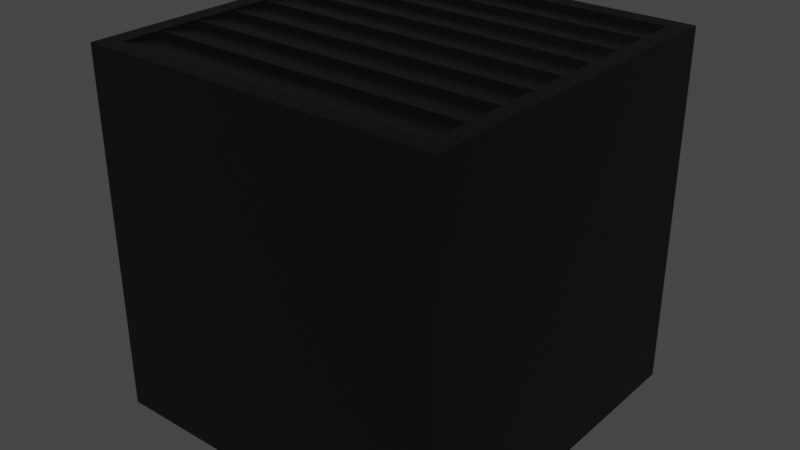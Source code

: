 # Source: vent1x1.blend  (saved by Blender 2.93.20; exported with 4.5.12 LTS)
import bpy
from mathutils import Matrix  # noqa: F401  (used for matrix-valued properties, if any)

bpy.ops.wm.read_factory_settings(use_empty=True)
scene = bpy.context.scene
scene.name = 'Scene'

# ---- collections
col_collection = bpy.data.collections.new('Collection'); scene.collection.children.link(col_collection)

# ---- materials (node trees are filled in below, after node groups)
mat_icbody = bpy.data.materials.new('ICBody')
mat_icbody.use_transparent_shadow = False

# ---- material node trees
mat_icbody.use_nodes = True; mat_icbody.node_tree.nodes.clear()
_N = mat_icbody.node_tree.nodes; _L = mat_icbody.node_tree.links
n0 = _N.new('ShaderNodeBsdfPrincipled'); n0.name = 'Principled BSDF'; n0.location = (10, 300)
n0.distribution = 'GGX'
n0.subsurface_method = 'BURLEY'
n0.inputs[0].default_value = (0.0, 0.0, 0.0, 1.0)
n0.inputs[3].default_value = 1.45
n0.inputs[27].default_value = (0.0, 0.0, 0.0, 1.0)
n0.inputs[28].default_value = 1.0
n1 = _N.new('ShaderNodeOutputMaterial'); n1.name = 'Material Output'; n1.location = (300, 300)
_L.new(n0.outputs[0], n1.inputs[0])
n1.is_active_output = True

# ---- world
world_world = bpy.data.worlds.new('World'); scene.world = world_world
world_world.use_nodes = True; world_world.node_tree.nodes.clear()
_N = world_world.node_tree.nodes; _L = world_world.node_tree.links
n0 = _N.new('ShaderNodeOutputWorld'); n0.name = 'World Output'; n0.location = (300, 300)
n1 = _N.new('ShaderNodeBackground'); n1.name = 'Background'; n1.location = (10, 300)
n1.inputs[0].default_value = (0.05088, 0.05088, 0.05088, 1.0)
_L.new(n1.outputs[0], n0.inputs[0])
n0.is_active_output = True
world_world.color = (0.05088, 0.05088, 0.05088)
world_world.use_sun_shadow = False
world_world.sun_shadow_jitter_overblur = 0.0

# ---- meshes
me_cube_001 = bpy.data.meshes.new('Cube.001')
me_cube_001.from_pydata([(-0.5, -0.5, -0.5), (-0.45, -0.45, 0.5), (-0.5, 0.5, -0.5), (-0.45, 0.45, 0.5), (0.5, -0.5, -0.5), (0.45, -0.45, 0.5), (0.5, 0.5, -0.5), (0.45, 0.45, 0.5), (-0.5, -0.5, 0.5), (-0.5, 0.5, 0.5), (0.5, 0.5, 0.5), (0.5, -0.5, 0.5), (-0.45, -0.45, 0.4777), (-0.45, 0.45, 0.4777), (0.45, 0.45, 0.4777), (0.45, -0.45, 0.4777), (-0.45, -0.3375, 0.4777), (-0.45, -0.225, 0.4777), (-0.45, -0.1125, 0.4777), (-0.45, 2.235e-08, 0.4777), (-0.45, 0.1125, 0.4777), (-0.45, 0.225, 0.4777), (-0.45, 0.3375, 0.4777), (-0.3375, 0.45, 0.4777), (-0.225, 0.45, 0.4777), (-0.1125, 0.45, 0.4777), (2.235e-08, 0.45, 0.4777), (0.1125, 0.45, 0.4777), (0.225, 0.45, 0.4777), (0.3375, 0.45, 0.4777), (0.45, 0.3375, 0.4777), (0.45, 0.225, 0.4777), (0.45, 0.1125, 0.4777), (0.45, -2.235e-08, 0.4777), (0.45, -0.1125, 0.4777), (0.45, -0.225, 0.4777), (0.45, -0.3375, 0.4777), (0.3375, -0.45, 0.4777), (0.225, -0.45, 0.4777), (0.1125, -0.45, 0.4777), (-2.235e-08, -0.45, 0.4777), (-0.1125, -0.45, 0.4777), (-0.225, -0.45, 0.4777), (-0.3375, -0.45, 0.4777), (0.3375, 0.3375, 0.4777), (0.3375, 0.225, 0.4777), (0.3375, 0.1125, 0.4777), (0.3375, -2.235e-08, 0.4777), (0.3375, -0.1125, 0.4777), (0.3375, -0.225, 0.4777), (0.3375, -0.3375, 0.4777), (0.225, 0.3375, 0.4777), (0.225, 0.225, 0.4777), (0.225, 0.1125, 0.4777), (0.225, -2.235e-08, 0.4777), (0.225, -0.1125, 0.4777), (0.225, -0.225, 0.4777), (0.225, -0.3375, 0.4777), (0.1125, 0.3375, 0.4777), (0.1125, 0.225, 0.4777), (0.1125, 0.1125, 0.4777), (0.1125, -2.235e-08, 0.4777), (0.1125, -0.1125, 0.4777), (0.1125, -0.225, 0.4777), (0.1125, -0.3375, 0.4777), (1.676e-08, 0.3375, 0.4777), (1.118e-08, 0.225, 0.4777), (5.588e-09, 0.1125, 0.4777), (0.0, -2.235e-08, 0.4777), (-5.588e-09, -0.1125, 0.4777), (-1.118e-08, -0.225, 0.4777), (-1.676e-08, -0.3375, 0.4777), (-0.1125, 0.3375, 0.4777), (-0.1125, 0.225, 0.4777), (-0.1125, 0.1125, 0.4777), (-0.1125, -2.235e-08, 0.4777), (-0.1125, -0.1125, 0.4777), (-0.1125, -0.225, 0.4777), (-0.1125, -0.3375, 0.4777), (-0.225, 0.3375, 0.4777), (-0.225, 0.225, 0.4777), (-0.225, 0.1125, 0.4777), (-0.225, -2.235e-08, 0.4777), (-0.225, -0.1125, 0.4777), (-0.225, -0.225, 0.4777), (-0.225, -0.3375, 0.4777), (-0.3375, 0.3375, 0.4777), (-0.3375, 0.225, 0.4777), (-0.3375, 0.1125, 0.4777), (-0.3375, -2.235e-08, 0.4777), (-0.3375, -0.1125, 0.4777), (-0.3375, -0.225, 0.4777), (-0.3375, -0.3375, 0.4777), (-0.45, 0.3384, 0.4974), (-0.45, 0.4491, 0.4779), (0.3375, 0.4491, 0.4779), (0.45, 0.4491, 0.4779), (-0.45, -0.3366, 0.4974), (-0.45, -0.2259, 0.4779), (-0.45, -0.1116, 0.4974), (-0.45, -0.0008545, 0.4779), (-0.45, 0.1134, 0.4974), (-0.45, 0.2241, 0.4779), (-0.3375, 0.4491, 0.4779), (-0.225, 0.4491, 0.4779), (-0.1125, 0.4491, 0.4779), (2.235e-08, 0.4491, 0.4779), (0.1125, 0.4491, 0.4779), (0.225, 0.4491, 0.4779), (0.45, 0.3384, 0.4974), (0.45, 0.2241, 0.4779), (0.45, 0.1134, 0.4974), (0.45, -0.0008546, 0.4779), (0.45, -0.1116, 0.4974), (0.45, -0.2259, 0.4779), (0.45, -0.3366, 0.4974), (0.3375, 0.3384, 0.4974), (0.3375, 0.2241, 0.4779), (0.3375, 0.1134, 0.4974), (0.3375, -0.0008546, 0.4779), (0.3375, -0.1116, 0.4974), (0.3375, -0.2259, 0.4779), (0.3375, -0.3366, 0.4974), (0.225, 0.3384, 0.4974), (0.225, 0.2241, 0.4779), (0.225, 0.1134, 0.4974), (0.225, -0.0008546, 0.4779), (0.225, -0.1116, 0.4974), (0.225, -0.2259, 0.4779), (0.225, -0.3366, 0.4974), (0.1125, 0.3384, 0.4974), (0.1125, 0.2241, 0.4779), (0.1125, 0.1134, 0.4974), (0.1125, -0.0008546, 0.4779), (0.1125, -0.1116, 0.4974), (0.1125, -0.2259, 0.4779), (0.1125, -0.3366, 0.4974), (1.676e-08, 0.3384, 0.4974), (1.118e-08, 0.2241, 0.4779), (5.588e-09, 0.1134, 0.4974), (0.0, -0.0008546, 0.4779), (-5.588e-09, -0.1116, 0.4974), (-1.118e-08, -0.2259, 0.4779), (-1.676e-08, -0.3366, 0.4974), (-0.1125, 0.3384, 0.4974), (-0.1125, 0.2241, 0.4779), (-0.1125, 0.1134, 0.4974), (-0.1125, -0.0008546, 0.4779), (-0.1125, -0.1116, 0.4974), (-0.1125, -0.2259, 0.4779), (-0.1125, -0.3366, 0.4974), (-0.225, 0.3384, 0.4974), (-0.225, 0.2241, 0.4779), (-0.225, 0.1134, 0.4974), (-0.225, -0.0008546, 0.4779), (-0.225, -0.1116, 0.4974), (-0.225, -0.2259, 0.4779), (-0.225, -0.3366, 0.4974), (-0.3375, 0.3384, 0.4974), (-0.3375, 0.2241, 0.4779), (-0.3375, 0.1134, 0.4974), (-0.3375, -0.0008546, 0.4779), (-0.3375, -0.1116, 0.4974), (-0.3375, -0.2259, 0.4779), (-0.3375, -0.3366, 0.4974), (0.45, -0.3384, 0.4779), (0.45, -0.4491, 0.4974), (-0.3375, -0.4491, 0.4974), (-0.45, -0.4491, 0.4974), (-0.45, -0.3384, 0.4779), (-0.45, -0.2241, 0.4974), (-0.45, -0.1134, 0.4779), (-0.45, 0.0008546, 0.4974), (-0.45, 0.1116, 0.4779), (-0.45, 0.2259, 0.4974), (-0.45, 0.3366, 0.4779), (0.45, 0.3366, 0.4779), (0.45, 0.2259, 0.4974), (0.45, 0.1116, 0.4779), (0.45, 0.0008545, 0.4974), (0.45, -0.1134, 0.4779), (0.45, -0.2241, 0.4974), (0.3375, -0.4491, 0.4974), (0.225, -0.4491, 0.4974), (0.1125, -0.4491, 0.4974), (-2.235e-08, -0.4491, 0.4974), (-0.1125, -0.4491, 0.4974), (-0.225, -0.4491, 0.4974), (0.3375, -0.3384, 0.4779), (0.3375, 0.3366, 0.4779), (0.3375, 0.2259, 0.4974), (0.3375, 0.1116, 0.4779), (0.3375, 0.0008545, 0.4974), (0.3375, -0.1134, 0.4779), (0.3375, -0.2241, 0.4974), (0.225, -0.3384, 0.4779), (0.225, 0.3366, 0.4779), (0.225, 0.2259, 0.4974), (0.225, 0.1116, 0.4779), (0.225, 0.0008545, 0.4974), (0.225, -0.1134, 0.4779), (0.225, -0.2241, 0.4974), (0.1125, -0.3384, 0.4779), (0.1125, 0.3366, 0.4779), (0.1125, 0.2259, 0.4974), (0.1125, 0.1116, 0.4779), (0.1125, 0.0008545, 0.4974), (0.1125, -0.1134, 0.4779), (0.1125, -0.2241, 0.4974), (-1.676e-08, -0.3384, 0.4779), (1.676e-08, 0.3366, 0.4779), (1.118e-08, 0.2259, 0.4974), (5.588e-09, 0.1116, 0.4779), (0.0, 0.0008545, 0.4974), (-5.588e-09, -0.1134, 0.4779), (-1.118e-08, -0.2241, 0.4974), (-0.1125, -0.3384, 0.4779), (-0.1125, 0.3366, 0.4779), (-0.1125, 0.2259, 0.4974), (-0.1125, 0.1116, 0.4779), (-0.1125, 0.0008545, 0.4974), (-0.1125, -0.1134, 0.4779), (-0.1125, -0.2241, 0.4974), (-0.225, -0.3384, 0.4779), (-0.225, 0.3366, 0.4779), (-0.225, 0.2259, 0.4974), (-0.225, 0.1116, 0.4779), (-0.225, 0.0008545, 0.4974), (-0.225, -0.1134, 0.4779), (-0.225, -0.2241, 0.4974), (-0.3375, -0.3384, 0.4779), (-0.3375, 0.3366, 0.4779), (-0.3375, 0.2259, 0.4974), (-0.3375, 0.1116, 0.4779), (-0.3375, 0.0008545, 0.4974), (-0.3375, -0.1134, 0.4779), (-0.3375, -0.2241, 0.4974)], [], [(0, 8, 9, 2), (2, 9, 10, 6), (6, 10, 11, 4), (4, 11, 8, 0), (2, 6, 4, 0), (7, 3, 13, 23, 24, 25, 26, 27, 28, 29, 14), (1, 3, 9, 8), (3, 7, 10, 9), (7, 5, 11, 10), (5, 1, 8, 11), (39, 38, 183, 184), (5, 7, 14, 30, 31, 32, 33, 34, 35, 36, 15), (3, 1, 12, 16, 17, 18, 19, 20, 21, 22, 13), (1, 5, 15, 37, 38, 39, 40, 41, 42, 43, 12), (61, 54, 199, 206), (87, 80, 225, 232), (38, 37, 182, 183), (53, 60, 205, 198), (12, 43, 167, 168), (79, 86, 231, 224), (37, 15, 166, 182), (44, 30, 109, 116), (59, 52, 197, 204), (63, 70, 142, 135), (15, 36, 165, 166), (21, 20, 101, 102), (78, 85, 223, 216), (89, 19, 100, 161), (69, 62, 134, 141), (51, 58, 203, 196), (20, 88, 160, 101), (84, 77, 222, 229), (61, 68, 140, 133), (35, 34, 180, 181), (19, 18, 99, 100), (87, 21, 102, 159), (50, 57, 195, 188), (67, 60, 132, 139), (76, 83, 228, 221), (22, 86, 158, 93), (56, 49, 194, 201), (59, 66, 138, 131), (17, 16, 97, 98), (82, 75, 220, 227), (92, 85, 157, 164), (33, 32, 178, 179), (65, 58, 130, 137), (48, 55, 200, 193), (84, 91, 163, 156), (64, 57, 129, 136), (74, 81, 226, 219), (90, 83, 155, 162), (54, 47, 192, 199), (56, 63, 135, 128), (80, 73, 218, 225), (82, 89, 161, 154), (62, 55, 127, 134), (31, 30, 176, 177), (88, 81, 153, 160), (46, 53, 198, 191), (54, 61, 133, 126), (72, 79, 224, 217), (80, 87, 159, 152), (60, 53, 125, 132), (52, 45, 190, 197), (86, 79, 151, 158), (71, 78, 216, 209), (52, 59, 131, 124), (44, 51, 196, 189), (85, 78, 150, 157), (36, 35, 114, 115), (77, 70, 215, 222), (58, 51, 123, 130), (36, 50, 188, 165), (14, 29, 95, 96), (69, 76, 221, 214), (77, 84, 156, 149), (96, 95, 116, 109), (110, 117, 118, 111), (112, 119, 120, 113), (114, 121, 122, 115), (95, 108, 123, 116), (117, 124, 125, 118), (119, 126, 127, 120), (121, 128, 129, 122), (108, 107, 130, 123), (124, 131, 132, 125), (126, 133, 134, 127), (128, 135, 136, 129), (107, 106, 137, 130), (131, 138, 139, 132), (133, 140, 141, 134), (135, 142, 143, 136), (106, 105, 144, 137), (138, 145, 146, 139), (140, 147, 148, 141), (142, 149, 150, 143), (105, 104, 151, 144), (145, 152, 153, 146), (147, 154, 155, 148), (149, 156, 157, 150), (104, 103, 158, 151), (152, 159, 160, 153), (154, 161, 162, 155), (156, 163, 164, 157), (103, 94, 93, 158), (159, 102, 101, 160), (161, 100, 99, 162), (163, 98, 97, 164), (18, 90, 162, 99), (71, 64, 136, 143), (31, 45, 117, 110), (91, 17, 98, 163), (23, 13, 94, 103), (72, 65, 137, 144), (46, 32, 111, 118), (16, 92, 164, 97), (24, 23, 103, 104), (66, 73, 145, 138), (33, 47, 119, 112), (25, 24, 104, 105), (74, 67, 139, 146), (48, 34, 113, 120), (26, 25, 105, 106), (68, 75, 147, 140), (35, 49, 121, 114), (27, 26, 106, 107), (76, 69, 141, 148), (50, 36, 115, 122), (28, 27, 107, 108), (70, 77, 149, 142), (51, 44, 116, 123), (29, 28, 108, 95), (78, 71, 143, 150), (45, 52, 124, 117), (30, 14, 96, 109), (79, 72, 144, 151), (53, 46, 118, 125), (73, 80, 152, 145), (47, 54, 126, 119), (32, 31, 110, 111), (81, 74, 146, 153), (55, 48, 120, 127), (75, 82, 154, 147), (49, 56, 128, 121), (34, 33, 112, 113), (83, 76, 148, 155), (13, 22, 93, 94), (57, 50, 122, 129), (230, 169, 168, 167), (165, 188, 182, 166), (188, 195, 183, 182), (195, 202, 184, 183), (202, 209, 185, 184), (209, 216, 186, 185), (216, 223, 187, 186), (223, 230, 167, 187), (176, 189, 190, 177), (178, 191, 192, 179), (180, 193, 194, 181), (189, 196, 197, 190), (191, 198, 199, 192), (193, 200, 201, 194), (196, 203, 204, 197), (198, 205, 206, 199), (200, 207, 208, 201), (203, 210, 211, 204), (205, 212, 213, 206), (207, 214, 215, 208), (210, 217, 218, 211), (212, 219, 220, 213), (214, 221, 222, 215), (217, 224, 225, 218), (219, 226, 227, 220), (221, 228, 229, 222), (224, 231, 232, 225), (226, 233, 234, 227), (228, 235, 236, 229), (231, 175, 174, 232), (233, 173, 172, 234), (235, 171, 170, 236), (81, 88, 233, 226), (55, 62, 207, 200), (40, 39, 184, 185), (89, 82, 227, 234), (63, 56, 201, 208), (41, 40, 185, 186), (83, 90, 235, 228), (57, 64, 202, 195), (42, 41, 186, 187), (91, 84, 229, 236), (16, 12, 168, 169), (58, 65, 210, 203), (43, 42, 187, 167), (85, 92, 230, 223), (66, 59, 204, 211), (86, 22, 175, 231), (18, 17, 170, 171), (60, 67, 212, 205), (21, 87, 232, 174), (68, 61, 206, 213), (88, 20, 173, 233), (20, 19, 172, 173), (62, 69, 214, 207), (19, 89, 234, 172), (70, 63, 208, 215), (30, 44, 189, 176), (90, 18, 171, 235), (22, 21, 174, 175), (64, 71, 209, 202), (45, 31, 177, 190), (17, 91, 236, 170), (65, 72, 217, 210), (32, 46, 191, 178), (92, 16, 169, 230), (73, 66, 211, 218), (47, 33, 179, 192), (67, 74, 219, 212), (34, 48, 193, 180), (75, 68, 213, 220), (49, 35, 181, 194)])
_uv = me_cube_001.uv_layers.new(name='UVMap')
_uv.uv.foreach_set('vector', [0.0001761, 0.9998, 0.0001761, 0.7509, 0.2491, 0.7509, 0.2491, 0.9998, 0.2491, 0.9998, 0.2491, 0.7509, 0.498, 0.7509, 0.498, 0.9998, 0.498, 0.9998, 0.498, 0.7509, 0.7469, 0.7509, 0.7469, 0.9998, 0.01229, 0.4921, 0.01772, 0.239, 0.2708, 0.2444, 0.2654, 0.4975, 0.2599, 0.7506, 0.006855, 0.7451, 0.01229, 0.4921, 0.2654, 0.4975, 0.01196, 0.01252, 0.259, 0.01535, 0.2523, 0.02294, 0.2203, 0.02076, 0.1889, 0.01974, 0.1585, 0.01891, 0.1342, 0.0181, 0.1109, 0.01814, 0.07999, 0.0186, 0.04812, 0.01873, 0.01518, 0.01926, 0.2601, 0.2325, 0.259, 0.01535, 0.2708, 0.004115, 0.2708, 0.2444, 0.259, 0.01535, 0.01196, 0.01252, 0.0001761, 0.0001761, 0.2708, 0.004115, 0.01196, 0.01252, 0.0285, 0.2282, 0.01772, 0.239, 0.0001761, 0.0001761, 0.0285, 0.2282, 0.2601, 0.2325, 0.2708, 0.2444, 0.01772, 0.239, 0.2712, 0.3254, 0.2711, 0.2964, 0.2761, 0.2964, 0.2763, 0.3254, 0.0285, 0.2282, 0.01196, 0.01252, 0.01518, 0.01926, 0.01539, 0.02636, 0.01605, 0.03564, 0.0175, 0.05116, 0.01835, 0.0619, 0.01963, 0.073, 0.02232, 0.09337, 0.03022, 0.1512, 0.0409, 0.2195, 0.259, 0.01535, 0.2601, 0.2325, 0.2532, 0.2255, 0.2546, 0.1974, 0.2551, 0.1697, 0.2555, 0.1431, 0.2558, 0.1219, 0.2555, 0.1016, 0.2547, 0.07476, 0.2541, 0.04874, 0.2523, 0.02294, 0.2601, 0.2325, 0.0285, 0.2282, 0.0409, 0.2195, 0.0723, 0.2232, 0.09831, 0.2245, 0.1239, 0.2255, 0.1461, 0.2264, 0.1673, 0.2265, 0.1958, 0.2263, 0.2248, 0.2263, 0.2532, 0.2255, 0.2712, 0.09011, 0.2711, 0.06116, 0.2761, 0.06115, 0.2763, 0.0901, 0.3073, 0.2072, 0.3062, 0.1777, 0.3114, 0.1776, 0.3126, 0.2065, 0.2711, 0.2964, 0.2713, 0.2686, 0.2758, 0.2689, 0.2761, 0.2964, 0.3428, 0.2734, 0.3428, 0.2546, 0.3431, 0.2546, 0.3431, 0.2734, 0.2778, 0.4668, 0.2725, 0.4424, 0.2778, 0.4418, 0.281, 0.4633, 0.3476, 0.2926, 0.3476, 0.2738, 0.3479, 0.2738, 0.3479, 0.2926, 0.2713, 0.2686, 0.2754, 0.2445, 0.2791, 0.2473, 0.2758, 0.2689, 0.4106, 0.03333, 0.4147, 0.00924, 0.4183, 0.01205, 0.4151, 0.03364, 0.306, 0.09011, 0.306, 0.06116, 0.3109, 0.06115, 0.3111, 0.0901, 0.3459, 0.2546, 0.3459, 0.2734, 0.3455, 0.2734, 0.3455, 0.2546, 0.2754, 0.2445, 0.3001, 0.2354, 0.2987, 0.2364, 0.2791, 0.2473, 0.3747, 0.2351, 0.3474, 0.2316, 0.3506, 0.2281, 0.3731, 0.2344, 0.3408, 0.3117, 0.3408, 0.2929, 0.3411, 0.2929, 0.3411, 0.3117, 0.3442, 0.2543, 0.3442, 0.2355, 0.3445, 0.2354, 0.3445, 0.2543, 0.3757, 0.1193, 0.3757, 0.09011, 0.3808, 0.0901, 0.3808, 0.1193, 0.3483, 0.2543, 0.3483, 0.2355, 0.3486, 0.2354, 0.3486, 0.2543, 0.3474, 0.2316, 0.3421, 0.2072, 0.3474, 0.2065, 0.3506, 0.2281, 0.3759, 0.413, 0.3757, 0.3838, 0.3808, 0.3837, 0.381, 0.4129, 0.3469, 0.3117, 0.3469, 0.2929, 0.3472, 0.2929, 0.3472, 0.3117, 0.3799, 0.2445, 0.4045, 0.2354, 0.4032, 0.2364, 0.3835, 0.2473, 0.4096, 0.2351, 0.3822, 0.2316, 0.3854, 0.2281, 0.408, 0.2344, 0.3449, 0.2734, 0.3449, 0.2546, 0.3452, 0.2546, 0.3452, 0.2734, 0.3408, 0.2734, 0.3408, 0.2546, 0.3411, 0.2546, 0.3411, 0.2734, 0.3409, 0.1193, 0.3408, 0.09011, 0.346, 0.0901, 0.346, 0.1193, 0.3415, 0.3309, 0.3415, 0.3121, 0.3418, 0.3121, 0.3418, 0.3309, 0.4171, 0.2316, 0.4118, 0.2072, 0.4171, 0.2065, 0.4202, 0.2281, 0.3756, 0.2964, 0.3758, 0.2686, 0.3803, 0.2689, 0.3806, 0.2964, 0.3435, 0.2734, 0.3435, 0.2546, 0.3438, 0.2546, 0.3438, 0.2734, 0.3399, 0.4704, 0.3126, 0.4668, 0.3158, 0.4633, 0.3383, 0.4697, 0.2714, 0.1777, 0.2713, 0.1485, 0.2764, 0.1485, 0.2766, 0.1776, 0.3073, 0.4424, 0.3062, 0.413, 0.3114, 0.4129, 0.3126, 0.4418, 0.2754, 0.00924, 0.3001, 0.0001761, 0.2987, 0.001128, 0.2791, 0.01205, 0.4105, 0.1193, 0.4105, 0.09011, 0.4156, 0.0901, 0.4156, 0.1193, 0.3449, 0.3309, 0.3449, 0.3121, 0.3452, 0.3121, 0.3452, 0.3309, 0.3462, 0.2734, 0.3462, 0.2546, 0.3465, 0.2546, 0.3465, 0.2734, 0.306, 0.3254, 0.306, 0.2964, 0.3109, 0.2964, 0.3111, 0.3254, 0.3418, 0.2546, 0.3418, 0.2734, 0.3415, 0.2734, 0.3415, 0.2546, 0.377, 0.2072, 0.3759, 0.1777, 0.381, 0.1776, 0.3823, 0.2065, 0.2711, 0.06116, 0.2713, 0.03333, 0.2758, 0.03364, 0.2761, 0.06115, 0.3435, 0.3309, 0.3435, 0.3121, 0.3438, 0.3121, 0.3438, 0.3309, 0.3062, 0.1777, 0.3061, 0.1485, 0.3112, 0.1485, 0.3114, 0.1776, 0.3421, 0.3117, 0.3421, 0.2929, 0.3425, 0.2929, 0.3425, 0.3117, 0.3757, 0.09011, 0.3756, 0.06116, 0.3806, 0.06115, 0.3808, 0.0901, 0.3102, 0.00924, 0.3349, 0.0001761, 0.3335, 0.001128, 0.3139, 0.01205, 0.3421, 0.2072, 0.3411, 0.1777, 0.3462, 0.1776, 0.3474, 0.2065, 0.3415, 0.3117, 0.3415, 0.2929, 0.3418, 0.2929, 0.3418, 0.3117, 0.3421, 0.2543, 0.3421, 0.2355, 0.3425, 0.2354, 0.3425, 0.2543, 0.3489, 0.2734, 0.3489, 0.2546, 0.3493, 0.2546, 0.3493, 0.2734, 0.3435, 0.3117, 0.3435, 0.2929, 0.3438, 0.2929, 0.3438, 0.3117, 0.3408, 0.09011, 0.3408, 0.06116, 0.3458, 0.06115, 0.346, 0.0901, 0.306, 0.06116, 0.3062, 0.03333, 0.3106, 0.03364, 0.3109, 0.06115, 0.4118, 0.2072, 0.4107, 0.1777, 0.4158, 0.1776, 0.4171, 0.2065, 0.3408, 0.2926, 0.3408, 0.2738, 0.3411, 0.2738, 0.3411, 0.2926, 0.3435, 0.2926, 0.3435, 0.2738, 0.3438, 0.2738, 0.3438, 0.2926, 0.3489, 0.2926, 0.3489, 0.2738, 0.3493, 0.2738, 0.3493, 0.2926, 0.3062, 0.413, 0.3061, 0.3838, 0.3112, 0.3837, 0.3114, 0.4129, 0.3102, 0.2445, 0.3349, 0.2354, 0.3335, 0.2364, 0.3139, 0.2473, 0.3757, 0.3838, 0.3757, 0.3546, 0.3808, 0.3546, 0.3808, 0.3837, 0.4105, 0.09011, 0.4104, 0.06116, 0.4154, 0.06115, 0.4156, 0.0901, 0.3415, 0.2926, 0.3415, 0.2738, 0.3418, 0.2738, 0.3418, 0.2926, 0.3489, 0.2543, 0.3489, 0.2355, 0.3493, 0.2354, 0.3493, 0.2543, 0.3425, 0.2546, 0.3425, 0.2734, 0.3421, 0.2734, 0.3421, 0.2546, 0.3462, 0.2543, 0.3462, 0.2355, 0.3465, 0.2354, 0.3465, 0.2543, 0.438, 0.001128, 0.4444, 0.03127, 0.4151, 0.03364, 0.4183, 0.01205, 0.3684, 0.001128, 0.3747, 0.03127, 0.3455, 0.03364, 0.3487, 0.01205, 0.4032, 0.001128, 0.4096, 0.03127, 0.3803, 0.03364, 0.3835, 0.01205, 0.3335, 0.2364, 0.3399, 0.2665, 0.3106, 0.2689, 0.3139, 0.2473, 0.4444, 0.03127, 0.4449, 0.06084, 0.4154, 0.06115, 0.4151, 0.03364, 0.3747, 0.03127, 0.3752, 0.06084, 0.3458, 0.06115, 0.3455, 0.03364, 0.4096, 0.03127, 0.4101, 0.06084, 0.3806, 0.06115, 0.3803, 0.03364, 0.3399, 0.2665, 0.3404, 0.2961, 0.3109, 0.2964, 0.3106, 0.2689, 0.4449, 0.06084, 0.4449, 0.09007, 0.4156, 0.0901, 0.4154, 0.06115, 0.3752, 0.06084, 0.3752, 0.09007, 0.346, 0.0901, 0.3458, 0.06115, 0.4101, 0.06084, 0.4101, 0.09007, 0.3808, 0.0901, 0.3806, 0.06115, 0.3404, 0.2961, 0.3404, 0.3253, 0.3111, 0.3254, 0.3109, 0.2964, 0.4449, 0.09007, 0.4449, 0.1193, 0.4156, 0.1193, 0.4156, 0.0901, 0.3752, 0.09007, 0.3752, 0.1193, 0.346, 0.1193, 0.346, 0.0901, 0.4101, 0.09007, 0.41, 0.1193, 0.3808, 0.1193, 0.3808, 0.0901, 0.3404, 0.3253, 0.3404, 0.3546, 0.3112, 0.3546, 0.3111, 0.3254, 0.4449, 0.1193, 0.4449, 0.1485, 0.4157, 0.1485, 0.4156, 0.1193, 0.3752, 0.1193, 0.3752, 0.1485, 0.346, 0.1485, 0.346, 0.1193, 0.41, 0.1193, 0.41, 0.1485, 0.3808, 0.1485, 0.3808, 0.1193, 0.3404, 0.3546, 0.3404, 0.3838, 0.3112, 0.3837, 0.3112, 0.3546, 0.4449, 0.1485, 0.4448, 0.1777, 0.4158, 0.1776, 0.4157, 0.1485, 0.3752, 0.1485, 0.3752, 0.1777, 0.3462, 0.1776, 0.346, 0.1485, 0.41, 0.1485, 0.41, 0.1777, 0.381, 0.1776, 0.3808, 0.1485, 0.3404, 0.3838, 0.3403, 0.413, 0.3114, 0.4129, 0.3112, 0.3837, 0.4448, 0.1777, 0.4444, 0.2068, 0.4171, 0.2065, 0.4158, 0.1776, 0.3752, 0.1777, 0.3748, 0.2068, 0.3474, 0.2065, 0.3462, 0.1776, 0.41, 0.1777, 0.4096, 0.2068, 0.3823, 0.2065, 0.381, 0.1776, 0.3403, 0.413, 0.34, 0.4421, 0.3126, 0.4418, 0.3114, 0.4129, 0.4444, 0.2068, 0.4428, 0.2344, 0.4202, 0.2281, 0.4171, 0.2065, 0.3748, 0.2068, 0.3731, 0.2344, 0.3506, 0.2281, 0.3474, 0.2065, 0.4096, 0.2068, 0.408, 0.2344, 0.3854, 0.2281, 0.3823, 0.2065, 0.34, 0.4421, 0.3383, 0.4697, 0.3158, 0.4633, 0.3126, 0.4418, 0.3822, 0.2316, 0.377, 0.2072, 0.3823, 0.2065, 0.3854, 0.2281, 0.306, 0.3546, 0.306, 0.3254, 0.3111, 0.3254, 0.3112, 0.3546, 0.3455, 0.3309, 0.3455, 0.3121, 0.3459, 0.3121, 0.3459, 0.3309, 0.3442, 0.3309, 0.3442, 0.3121, 0.3445, 0.3121, 0.3445, 0.3309, 0.3476, 0.2543, 0.3476, 0.2355, 0.3479, 0.2354, 0.3479, 0.2543, 0.4105, 0.1485, 0.4105, 0.1193, 0.4156, 0.1193, 0.4157, 0.1485, 0.341, 0.03333, 0.345, 0.00924, 0.3487, 0.01205, 0.3455, 0.03364, 0.3126, 0.4668, 0.3073, 0.4424, 0.3126, 0.4418, 0.3158, 0.4633, 0.3483, 0.2926, 0.3483, 0.2738, 0.3486, 0.2738, 0.3486, 0.2926, 0.3455, 0.2543, 0.3455, 0.2355, 0.3459, 0.2354, 0.3459, 0.2543, 0.3455, 0.2926, 0.3455, 0.2738, 0.3459, 0.2738, 0.3459, 0.2926, 0.3483, 0.2734, 0.3483, 0.2546, 0.3486, 0.2546, 0.3486, 0.2734, 0.3409, 0.1485, 0.3409, 0.1193, 0.346, 0.1193, 0.346, 0.1485, 0.3758, 0.03333, 0.3799, 0.00924, 0.3835, 0.01205, 0.3803, 0.03364, 0.3483, 0.3117, 0.3483, 0.2929, 0.3486, 0.2929, 0.3486, 0.3117, 0.3455, 0.3117, 0.3455, 0.2929, 0.3459, 0.2929, 0.3459, 0.3117, 0.3462, 0.2926, 0.3462, 0.2738, 0.3465, 0.2738, 0.3465, 0.2926, 0.3469, 0.3309, 0.3469, 0.3121, 0.3472, 0.3121, 0.3472, 0.3309, 0.3757, 0.1485, 0.3757, 0.1193, 0.3808, 0.1193, 0.3808, 0.1485, 0.3062, 0.2686, 0.3102, 0.2445, 0.3139, 0.2473, 0.3106, 0.2689, 0.3483, 0.3309, 0.3483, 0.3121, 0.3486, 0.3121, 0.3486, 0.3309, 0.3442, 0.2734, 0.3442, 0.2546, 0.3445, 0.2546, 0.3445, 0.2734, 0.4104, 0.06116, 0.4106, 0.03333, 0.4151, 0.03364, 0.4154, 0.06115, 0.3493, 0.2929, 0.3493, 0.3117, 0.3489, 0.3117, 0.3489, 0.2929, 0.3061, 0.3838, 0.306, 0.3546, 0.3112, 0.3546, 0.3112, 0.3837, 0.3428, 0.2926, 0.3428, 0.2738, 0.3431, 0.2738, 0.3431, 0.2926, 0.4147, 0.00924, 0.4393, 0.0001761, 0.438, 0.001128, 0.4183, 0.01205, 0.4107, 0.1777, 0.4105, 0.1485, 0.4157, 0.1485, 0.4158, 0.1776, 0.3408, 0.06116, 0.341, 0.03333, 0.3455, 0.03364, 0.3458, 0.06115, 0.3428, 0.3309, 0.3428, 0.3121, 0.3431, 0.3121, 0.3431, 0.3309, 0.3421, 0.2926, 0.3421, 0.2738, 0.3425, 0.2738, 0.3425, 0.2926, 0.345, 0.00924, 0.3697, 0.0001761, 0.3684, 0.001128, 0.3487, 0.01205, 0.3411, 0.1777, 0.3409, 0.1485, 0.346, 0.1485, 0.3462, 0.1776, 0.3756, 0.06116, 0.3758, 0.03333, 0.3803, 0.03364, 0.3806, 0.06115, 0.3421, 0.3309, 0.3421, 0.3121, 0.3425, 0.3121, 0.3425, 0.3309, 0.3428, 0.2543, 0.3428, 0.2355, 0.3431, 0.2354, 0.3431, 0.2543, 0.3799, 0.00924, 0.4045, 0.0001761, 0.4032, 0.001128, 0.3835, 0.01205, 0.3759, 0.1777, 0.3757, 0.1485, 0.3808, 0.1485, 0.381, 0.1776, 0.4444, 0.2351, 0.4171, 0.2316, 0.4202, 0.2281, 0.4428, 0.2344, 0.306, 0.2964, 0.3062, 0.2686, 0.3106, 0.2689, 0.3109, 0.2964, 0.3052, 0.4421, 0.3035, 0.4697, 0.281, 0.4633, 0.2778, 0.4418, 0.2987, 0.2364, 0.3051, 0.2665, 0.2758, 0.2689, 0.2791, 0.2473, 0.3051, 0.2665, 0.3056, 0.2961, 0.2761, 0.2964, 0.2758, 0.2689, 0.3056, 0.2961, 0.3056, 0.3253, 0.2763, 0.3254, 0.2761, 0.2964, 0.3056, 0.3253, 0.3056, 0.3546, 0.2764, 0.3546, 0.2763, 0.3254, 0.3056, 0.3546, 0.3056, 0.3838, 0.2764, 0.3837, 0.2764, 0.3546, 0.3056, 0.3838, 0.3055, 0.413, 0.2766, 0.4129, 0.2764, 0.3837, 0.3055, 0.413, 0.3052, 0.4421, 0.2778, 0.4418, 0.2766, 0.4129, 0.3335, 0.001128, 0.3399, 0.03127, 0.3106, 0.03364, 0.3139, 0.01205, 0.2987, 0.001128, 0.3051, 0.03127, 0.2758, 0.03364, 0.2791, 0.01205, 0.4032, 0.2364, 0.4096, 0.2665, 0.3803, 0.2689, 0.3835, 0.2473, 0.3399, 0.03127, 0.3404, 0.06084, 0.3109, 0.06115, 0.3106, 0.03364, 0.3051, 0.03127, 0.3056, 0.06084, 0.2761, 0.06115, 0.2758, 0.03364, 0.4096, 0.2665, 0.4101, 0.2961, 0.3806, 0.2964, 0.3803, 0.2689, 0.3404, 0.06084, 0.3404, 0.09007, 0.3111, 0.0901, 0.3109, 0.06115, 0.3056, 0.06084, 0.3056, 0.09007, 0.2763, 0.0901, 0.2761, 0.06115, 0.4101, 0.2961, 0.4101, 0.3253, 0.3808, 0.3254, 0.3806, 0.2964, 0.3404, 0.09007, 0.3404, 0.1193, 0.3112, 0.1193, 0.3111, 0.0901, 0.3056, 0.09007, 0.3056, 0.1193, 0.2764, 0.1193, 0.2763, 0.0901, 0.4101, 0.3253, 0.41, 0.3546, 0.3808, 0.3546, 0.3808, 0.3254, 0.3404, 0.1193, 0.3404, 0.1485, 0.3112, 0.1485, 0.3112, 0.1193, 0.3056, 0.1193, 0.3056, 0.1485, 0.2764, 0.1485, 0.2764, 0.1193, 0.41, 0.3546, 0.41, 0.3838, 0.3808, 0.3837, 0.3808, 0.3546, 0.3404, 0.1485, 0.3403, 0.1777, 0.3114, 0.1776, 0.3112, 0.1485, 0.3056, 0.1485, 0.3055, 0.1777, 0.2766, 0.1776, 0.2764, 0.1485, 0.41, 0.3838, 0.41, 0.413, 0.381, 0.4129, 0.3808, 0.3837, 0.3403, 0.1777, 0.34, 0.2068, 0.3126, 0.2065, 0.3114, 0.1776, 0.3055, 0.1777, 0.3052, 0.2068, 0.2778, 0.2065, 0.2766, 0.1776, 0.41, 0.413, 0.4096, 0.4421, 0.3823, 0.4418, 0.381, 0.4129, 0.34, 0.2068, 0.3383, 0.2344, 0.3158, 0.2281, 0.3126, 0.2065, 0.3052, 0.2068, 0.3035, 0.2344, 0.281, 0.2281, 0.2778, 0.2065, 0.4096, 0.4421, 0.408, 0.4697, 0.3854, 0.4633, 0.3823, 0.4418, 0.3428, 0.3117, 0.3428, 0.2929, 0.3431, 0.2929, 0.3431, 0.3117, 0.3435, 0.2543, 0.3435, 0.2355, 0.3438, 0.2354, 0.3438, 0.2543, 0.2712, 0.3546, 0.2712, 0.3254, 0.2763, 0.3254, 0.2764, 0.3546, 0.2725, 0.2072, 0.2714, 0.1777, 0.2766, 0.1776, 0.2778, 0.2065, 0.3757, 0.3254, 0.3756, 0.2964, 0.3806, 0.2964, 0.3808, 0.3254, 0.2713, 0.3838, 0.2712, 0.3546, 0.2764, 0.3546, 0.2764, 0.3837, 0.3469, 0.2926, 0.3469, 0.2738, 0.3472, 0.2738, 0.3472, 0.2926, 0.3408, 0.3309, 0.3408, 0.3121, 0.3411, 0.3121, 0.3411, 0.3309, 0.2714, 0.413, 0.2713, 0.3838, 0.2764, 0.3837, 0.2766, 0.4129, 0.377, 0.4424, 0.3759, 0.413, 0.381, 0.4129, 0.3823, 0.4418, 0.3051, 0.4704, 0.2778, 0.4668, 0.281, 0.4633, 0.3035, 0.4697, 0.3476, 0.3117, 0.3476, 0.2929, 0.3479, 0.2929, 0.3479, 0.3117, 0.2725, 0.4424, 0.2714, 0.413, 0.2766, 0.4129, 0.2778, 0.4418, 0.3415, 0.2543, 0.3415, 0.2355, 0.3418, 0.2354, 0.3418, 0.2543, 0.306, 0.1193, 0.306, 0.09011, 0.3111, 0.0901, 0.3112, 0.1193, 0.3449, 0.3117, 0.3449, 0.2929, 0.3452, 0.2929, 0.3452, 0.3117, 0.4096, 0.4704, 0.3822, 0.4668, 0.3854, 0.4633, 0.408, 0.4697, 0.3449, 0.2543, 0.3449, 0.2355, 0.3452, 0.2354, 0.3452, 0.2543, 0.3126, 0.2316, 0.3073, 0.2072, 0.3126, 0.2065, 0.3158, 0.2281, 0.2712, 0.1193, 0.2712, 0.09011, 0.2763, 0.0901, 0.2764, 0.1193, 0.3442, 0.2926, 0.3442, 0.2738, 0.3445, 0.2738, 0.3445, 0.2926, 0.3051, 0.2351, 0.2778, 0.2316, 0.281, 0.2281, 0.3035, 0.2344, 0.3462, 0.3117, 0.3462, 0.2929, 0.3465, 0.2929, 0.3465, 0.3117, 0.2778, 0.2316, 0.2725, 0.2072, 0.2778, 0.2065, 0.281, 0.2281, 0.3757, 0.3546, 0.3757, 0.3254, 0.3808, 0.3254, 0.3808, 0.3546, 0.3476, 0.2734, 0.3476, 0.2546, 0.3479, 0.2546, 0.3479, 0.2734, 0.3442, 0.3117, 0.3442, 0.2929, 0.3445, 0.2929, 0.3445, 0.3117, 0.3399, 0.2351, 0.3126, 0.2316, 0.3158, 0.2281, 0.3383, 0.2344, 0.3408, 0.2543, 0.3408, 0.2355, 0.3411, 0.2354, 0.3411, 0.2543, 0.3062, 0.03333, 0.3102, 0.00924, 0.3139, 0.01205, 0.3106, 0.03364, 0.3822, 0.4668, 0.377, 0.4424, 0.3823, 0.4418, 0.3854, 0.4633, 0.3476, 0.3309, 0.3476, 0.3121, 0.3479, 0.3121, 0.3479, 0.3309, 0.3469, 0.2543, 0.3469, 0.2355, 0.3472, 0.2354, 0.3472, 0.2543, 0.3449, 0.2926, 0.3449, 0.2738, 0.3452, 0.2738, 0.3452, 0.2926, 0.3061, 0.1485, 0.306, 0.1193, 0.3112, 0.1193, 0.3112, 0.1485, 0.2713, 0.03333, 0.2754, 0.00924, 0.2791, 0.01205, 0.2758, 0.03364, 0.3469, 0.2734, 0.3469, 0.2546, 0.3472, 0.2546, 0.3472, 0.2734, 0.3462, 0.3309, 0.3462, 0.3121, 0.3465, 0.3121, 0.3465, 0.3309, 0.2713, 0.1485, 0.2712, 0.1193, 0.2764, 0.1193, 0.2764, 0.1485, 0.3758, 0.2686, 0.3799, 0.2445, 0.3835, 0.2473, 0.3803, 0.2689])
me_cube_001.materials.append(mat_icbody)
me_cube_001.use_remesh_fix_poles = True
me_cube_001.use_remesh_preserve_attributes = False
me_cube_001.update()

# ---- objects
ob_cube = bpy.data.objects.new('Cube', me_cube_001)

# ---- transforms, parenting, visibility, modifiers, constraints
ob_cube.location = (0.0, 0.0, 0.5)

# ---- collection membership
col_collection.objects.link(ob_cube)

# ---- scene / render settings (as saved in the file)
scene.frame_start = 1; scene.frame_end = 250; scene.frame_set(1)
scene.render.engine = 'BLENDER_EEVEE_NEXT'
scene.cycles.use_denoising = False
scene.cycles.samples = 128
scene.cycles.sampling_pattern = 'TABULATED_SOBOL'
scene.cycles.use_adaptive_sampling = False
scene.cycles.use_light_tree = False
scene.view_settings.view_transform = 'Filmic'
bpy.context.view_layer.update()

# ---- added for rendering (the .blend has no active camera and no usable light): camera, sun
cam_auto = bpy.data.cameras.new('AutoCamera')
cam_auto.lens = 50.0
cam_auto.sensor_width = 36.0
cam_auto.clip_end = 1000.0
ob_auto_camera = bpy.data.objects.new('AutoCamera', cam_auto)
scene.collection.objects.link(ob_auto_camera)
ob_auto_camera.location = (1.60254, -1.92304, 1.78203)
ob_auto_camera.rotation_euler = (1.09748, -7.21219e-08, 0.694738)
scene.camera = ob_auto_camera
light_auto_sun = bpy.data.lights.new('AutoSun', 'SUN')
light_auto_sun.energy = 3.0
light_auto_sun.angle = 0.0523599
ob_auto_sun = bpy.data.objects.new('AutoSun', light_auto_sun)
scene.collection.objects.link(ob_auto_sun)
ob_auto_sun.rotation_euler = (0.872665, 0.174533, 0.523599)
bpy.context.view_layer.update()
